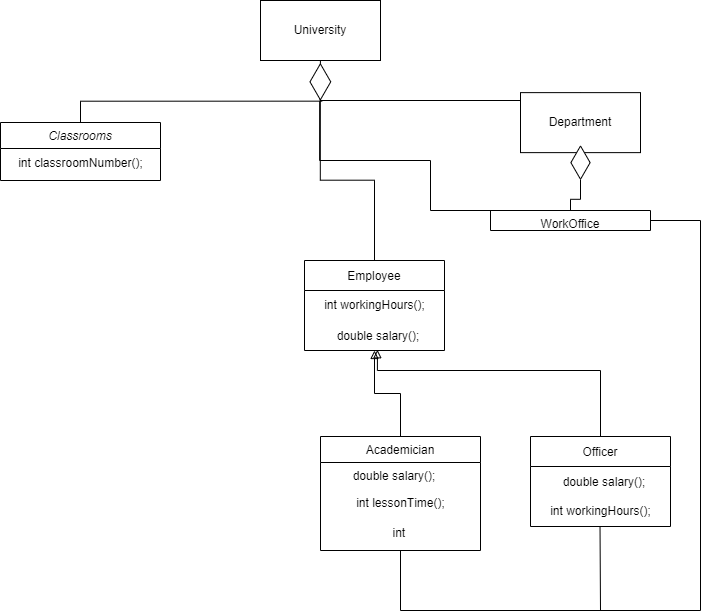

The diagram above was exported from draw.io. Its source (the exported page's mxGraphModel, read from the mxfile embedded in the PNG):
<mxGraphModel dx="1422" dy="762" grid="1" gridSize="10" guides="1" tooltips="1" connect="1" arrows="1" fold="1" page="1" pageScale="1" pageWidth="827" pageHeight="1169" math="0" shadow="0">
  <root>
    <mxCell id="WIyWlLk6GJQsqaUBKTNV-0" />
    <mxCell id="WIyWlLk6GJQsqaUBKTNV-1" parent="WIyWlLk6GJQsqaUBKTNV-0" />
    <mxCell id="zkfFHV4jXpPFQw0GAbJ--0" value="Classrooms" style="swimlane;fontStyle=2;align=center;verticalAlign=top;childLayout=stackLayout;horizontal=1;startSize=26;horizontalStack=0;resizeParent=1;resizeLast=0;collapsible=1;marginBottom=0;rounded=0;shadow=0;strokeWidth=1;" parent="WIyWlLk6GJQsqaUBKTNV-1" vertex="1">
      <mxGeometry x="110" y="122" width="160" height="58" as="geometry">
        <mxRectangle x="230" y="140" width="160" height="26" as="alternateBounds" />
      </mxGeometry>
    </mxCell>
    <mxCell id="jsSbNIPihU3VT-XSrqq8-9" value="int classroomNumber();" style="text;html=1;align=center;verticalAlign=middle;resizable=0;points=[];autosize=1;strokeColor=none;fillColor=none;" parent="zkfFHV4jXpPFQw0GAbJ--0" vertex="1">
      <mxGeometry y="26" width="160" height="30" as="geometry" />
    </mxCell>
    <mxCell id="zkfFHV4jXpPFQw0GAbJ--13" value="Academician" style="swimlane;fontStyle=0;align=center;verticalAlign=top;childLayout=stackLayout;horizontal=1;startSize=26;horizontalStack=0;resizeParent=1;resizeLast=0;collapsible=1;marginBottom=0;rounded=0;shadow=0;strokeWidth=1;" parent="WIyWlLk6GJQsqaUBKTNV-1" vertex="1">
      <mxGeometry x="430" y="436" width="160" height="114" as="geometry">
        <mxRectangle x="440" y="498" width="170" height="26" as="alternateBounds" />
      </mxGeometry>
    </mxCell>
    <mxCell id="zkfFHV4jXpPFQw0GAbJ--14" value="        double salary();" style="text;align=left;verticalAlign=top;spacingLeft=4;spacingRight=4;overflow=hidden;rotatable=0;points=[[0,0.5],[1,0.5]];portConstraint=eastwest;" parent="zkfFHV4jXpPFQw0GAbJ--13" vertex="1">
      <mxGeometry y="26" width="160" height="26" as="geometry" />
    </mxCell>
    <mxCell id="jsSbNIPihU3VT-XSrqq8-34" value="int lessonTime();" style="text;html=1;align=center;verticalAlign=middle;resizable=0;points=[];autosize=1;strokeColor=none;fillColor=none;" parent="zkfFHV4jXpPFQw0GAbJ--13" vertex="1">
      <mxGeometry y="52" width="160" height="30" as="geometry" />
    </mxCell>
    <mxCell id="jsSbNIPihU3VT-XSrqq8-36" value="int&amp;nbsp;" style="text;html=1;align=center;verticalAlign=middle;resizable=0;points=[];autosize=1;strokeColor=none;fillColor=none;" parent="zkfFHV4jXpPFQw0GAbJ--13" vertex="1">
      <mxGeometry y="82" width="160" height="30" as="geometry" />
    </mxCell>
    <mxCell id="jsSbNIPihU3VT-XSrqq8-37" style="edgeStyle=orthogonalEdgeStyle;rounded=0;orthogonalLoop=1;jettySize=auto;html=1;endArrow=none;endFill=0;" parent="WIyWlLk6GJQsqaUBKTNV-1" source="zkfFHV4jXpPFQw0GAbJ--17" edge="1">
      <mxGeometry relative="1" as="geometry">
        <mxPoint x="810" y="610" as="targetPoint" />
      </mxGeometry>
    </mxCell>
    <mxCell id="zkfFHV4jXpPFQw0GAbJ--17" value="WorkOffice" style="swimlane;fontStyle=0;align=center;verticalAlign=top;childLayout=stackLayout;horizontal=1;startSize=26;horizontalStack=0;resizeParent=1;resizeLast=0;collapsible=1;marginBottom=0;rounded=0;shadow=0;strokeWidth=1;" parent="WIyWlLk6GJQsqaUBKTNV-1" vertex="1">
      <mxGeometry x="600" y="210" width="160" height="20" as="geometry">
        <mxRectangle x="550" y="140" width="160" height="26" as="alternateBounds" />
      </mxGeometry>
    </mxCell>
    <mxCell id="jsSbNIPihU3VT-XSrqq8-10" style="edgeStyle=orthogonalEdgeStyle;rounded=0;orthogonalLoop=1;jettySize=auto;html=1;startArrow=none;exitX=1.04;exitY=0.533;exitDx=0;exitDy=0;exitPerimeter=0;endArrow=none;endFill=0;entryX=0.5;entryY=0;entryDx=0;entryDy=0;" parent="WIyWlLk6GJQsqaUBKTNV-1" source="jsSbNIPihU3VT-XSrqq8-18" target="zkfFHV4jXpPFQw0GAbJ--17" edge="1">
      <mxGeometry relative="1" as="geometry">
        <Array as="points">
          <mxPoint x="429" y="160" />
          <mxPoint x="540" y="160" />
          <mxPoint x="540" y="210" />
        </Array>
      </mxGeometry>
    </mxCell>
    <mxCell id="jsSbNIPihU3VT-XSrqq8-42" style="edgeStyle=orthogonalEdgeStyle;rounded=0;orthogonalLoop=1;jettySize=auto;html=1;entryX=0.5;entryY=0;entryDx=0;entryDy=0;startArrow=none;startFill=0;endArrow=none;endFill=0;exitX=0.005;exitY=0.502;exitDx=0;exitDy=0;exitPerimeter=0;" parent="WIyWlLk6GJQsqaUBKTNV-1" source="jsSbNIPihU3VT-XSrqq8-18" target="jsSbNIPihU3VT-XSrqq8-3" edge="1">
      <mxGeometry relative="1" as="geometry">
        <Array as="points">
          <mxPoint x="430" y="100" />
          <mxPoint x="690" y="100" />
        </Array>
      </mxGeometry>
    </mxCell>
    <mxCell id="jsSbNIPihU3VT-XSrqq8-0" value="University" style="rounded=0;whiteSpace=wrap;html=1;" parent="WIyWlLk6GJQsqaUBKTNV-1" vertex="1">
      <mxGeometry x="370" width="120" height="60" as="geometry" />
    </mxCell>
    <mxCell id="jsSbNIPihU3VT-XSrqq8-11" style="edgeStyle=orthogonalEdgeStyle;rounded=0;orthogonalLoop=1;jettySize=auto;html=1;startArrow=none;endArrow=none;endFill=0;" parent="WIyWlLk6GJQsqaUBKTNV-1" source="jsSbNIPihU3VT-XSrqq8-22" target="zkfFHV4jXpPFQw0GAbJ--17" edge="1">
      <mxGeometry relative="1" as="geometry" />
    </mxCell>
    <mxCell id="jsSbNIPihU3VT-XSrqq8-3" value="Department" style="rounded=0;whiteSpace=wrap;html=1;" parent="WIyWlLk6GJQsqaUBKTNV-1" vertex="1">
      <mxGeometry x="630" y="92.13" width="120" height="60" as="geometry" />
    </mxCell>
    <mxCell id="jsSbNIPihU3VT-XSrqq8-4" value="Officer" style="swimlane;fontStyle=0;childLayout=stackLayout;horizontal=1;startSize=30;horizontalStack=0;resizeParent=1;resizeParentMax=0;resizeLast=0;collapsible=1;marginBottom=0;" parent="WIyWlLk6GJQsqaUBKTNV-1" vertex="1">
      <mxGeometry x="640" y="436" width="140" height="90" as="geometry" />
    </mxCell>
    <mxCell id="jsSbNIPihU3VT-XSrqq8-5" value="        double salary();" style="text;strokeColor=none;fillColor=none;align=left;verticalAlign=middle;spacingLeft=4;spacingRight=4;overflow=hidden;points=[[0,0.5],[1,0.5]];portConstraint=eastwest;rotatable=0;" parent="jsSbNIPihU3VT-XSrqq8-4" vertex="1">
      <mxGeometry y="30" width="140" height="30" as="geometry" />
    </mxCell>
    <mxCell id="jsSbNIPihU3VT-XSrqq8-35" value="int workingHours();" style="text;html=1;align=center;verticalAlign=middle;resizable=0;points=[];autosize=1;strokeColor=none;fillColor=none;" parent="jsSbNIPihU3VT-XSrqq8-4" vertex="1">
      <mxGeometry y="60" width="140" height="30" as="geometry" />
    </mxCell>
    <mxCell id="jsSbNIPihU3VT-XSrqq8-21" style="edgeStyle=orthogonalEdgeStyle;rounded=0;orthogonalLoop=1;jettySize=auto;html=1;entryX=0.5;entryY=0;entryDx=0;entryDy=0;endArrow=none;endFill=0;exitX=1.037;exitY=0.414;exitDx=0;exitDy=0;exitPerimeter=0;" parent="WIyWlLk6GJQsqaUBKTNV-1" source="jsSbNIPihU3VT-XSrqq8-18" target="zkfFHV4jXpPFQw0GAbJ--0" edge="1">
      <mxGeometry relative="1" as="geometry" />
    </mxCell>
    <mxCell id="jsSbNIPihU3VT-XSrqq8-18" value="" style="html=1;whiteSpace=wrap;aspect=fixed;shape=isoRectangle;rotation=90;" parent="WIyWlLk6GJQsqaUBKTNV-1" vertex="1">
      <mxGeometry x="411.86" y="70.53" width="36" height="21.6" as="geometry" />
    </mxCell>
    <mxCell id="jsSbNIPihU3VT-XSrqq8-19" value="" style="edgeStyle=orthogonalEdgeStyle;rounded=0;orthogonalLoop=1;jettySize=auto;html=1;endArrow=none;" parent="WIyWlLk6GJQsqaUBKTNV-1" source="jsSbNIPihU3VT-XSrqq8-0" target="jsSbNIPihU3VT-XSrqq8-18" edge="1">
      <mxGeometry relative="1" as="geometry">
        <mxPoint x="490" y="30" as="sourcePoint" />
        <mxPoint x="680" y="62" as="targetPoint" />
        <Array as="points">
          <mxPoint x="490" y="30" />
          <mxPoint x="490" y="30" />
        </Array>
      </mxGeometry>
    </mxCell>
    <mxCell id="jsSbNIPihU3VT-XSrqq8-22" value="" style="html=1;whiteSpace=wrap;aspect=fixed;shape=isoRectangle;rotation=90;" parent="WIyWlLk6GJQsqaUBKTNV-1" vertex="1">
      <mxGeometry x="673.34" y="152.13" width="33.33" height="20" as="geometry" />
    </mxCell>
    <mxCell id="jsSbNIPihU3VT-XSrqq8-28" style="edgeStyle=orthogonalEdgeStyle;rounded=0;orthogonalLoop=1;jettySize=auto;html=1;entryX=0.984;entryY=0.502;entryDx=0;entryDy=0;entryPerimeter=0;endArrow=none;endFill=0;" parent="WIyWlLk6GJQsqaUBKTNV-1" source="jsSbNIPihU3VT-XSrqq8-24" target="jsSbNIPihU3VT-XSrqq8-18" edge="1">
      <mxGeometry relative="1" as="geometry" />
    </mxCell>
    <mxCell id="jsSbNIPihU3VT-XSrqq8-29" style="edgeStyle=orthogonalEdgeStyle;rounded=0;orthogonalLoop=1;jettySize=auto;html=1;endArrow=none;endFill=0;startArrow=block;startFill=0;" parent="WIyWlLk6GJQsqaUBKTNV-1" source="jsSbNIPihU3VT-XSrqq8-24" target="zkfFHV4jXpPFQw0GAbJ--13" edge="1">
      <mxGeometry relative="1" as="geometry" />
    </mxCell>
    <mxCell id="jsSbNIPihU3VT-XSrqq8-30" style="edgeStyle=orthogonalEdgeStyle;rounded=0;orthogonalLoop=1;jettySize=auto;html=1;entryX=0.5;entryY=0;entryDx=0;entryDy=0;endArrow=none;endFill=0;exitX=0.521;exitY=0.975;exitDx=0;exitDy=0;exitPerimeter=0;startArrow=block;startFill=0;" parent="WIyWlLk6GJQsqaUBKTNV-1" source="jsSbNIPihU3VT-XSrqq8-25" target="jsSbNIPihU3VT-XSrqq8-4" edge="1">
      <mxGeometry relative="1" as="geometry">
        <Array as="points">
          <mxPoint x="487" y="370" />
          <mxPoint x="710" y="370" />
        </Array>
      </mxGeometry>
    </mxCell>
    <mxCell id="jsSbNIPihU3VT-XSrqq8-24" value="Employee" style="swimlane;fontStyle=0;childLayout=stackLayout;horizontal=1;startSize=30;horizontalStack=0;resizeParent=1;resizeParentMax=0;resizeLast=0;collapsible=1;marginBottom=0;" parent="WIyWlLk6GJQsqaUBKTNV-1" vertex="1">
      <mxGeometry x="414" y="260" width="140" height="90" as="geometry" />
    </mxCell>
    <mxCell id="jsSbNIPihU3VT-XSrqq8-33" value="int workingHours();" style="text;html=1;align=center;verticalAlign=middle;resizable=0;points=[];autosize=1;strokeColor=none;fillColor=none;" parent="jsSbNIPihU3VT-XSrqq8-24" vertex="1">
      <mxGeometry y="30" width="140" height="30" as="geometry" />
    </mxCell>
    <mxCell id="jsSbNIPihU3VT-XSrqq8-25" value="        double salary();" style="text;strokeColor=none;fillColor=none;align=left;verticalAlign=middle;spacingLeft=4;spacingRight=4;overflow=hidden;points=[[0,0.5],[1,0.5]];portConstraint=eastwest;rotatable=0;" parent="jsSbNIPihU3VT-XSrqq8-24" vertex="1">
      <mxGeometry y="60" width="140" height="30" as="geometry" />
    </mxCell>
    <mxCell id="jsSbNIPihU3VT-XSrqq8-38" value="" style="endArrow=none;html=1;rounded=0;" parent="WIyWlLk6GJQsqaUBKTNV-1" edge="1">
      <mxGeometry width="50" height="50" relative="1" as="geometry">
        <mxPoint x="510" y="610" as="sourcePoint" />
        <mxPoint x="810" y="610" as="targetPoint" />
      </mxGeometry>
    </mxCell>
    <mxCell id="jsSbNIPihU3VT-XSrqq8-40" value="" style="endArrow=none;html=1;rounded=0;exitX=0.5;exitY=1;exitDx=0;exitDy=0;" parent="WIyWlLk6GJQsqaUBKTNV-1" source="zkfFHV4jXpPFQw0GAbJ--13" edge="1">
      <mxGeometry width="50" height="50" relative="1" as="geometry">
        <mxPoint x="330" y="520" as="sourcePoint" />
        <mxPoint x="510" y="610" as="targetPoint" />
      </mxGeometry>
    </mxCell>
    <mxCell id="jsSbNIPihU3VT-XSrqq8-39" value="" style="endArrow=none;html=1;rounded=0;" parent="WIyWlLk6GJQsqaUBKTNV-1" edge="1">
      <mxGeometry width="50" height="50" relative="1" as="geometry">
        <mxPoint x="710" y="610" as="sourcePoint" />
        <mxPoint x="709.52" y="526" as="targetPoint" />
      </mxGeometry>
    </mxCell>
  </root>
</mxGraphModel>